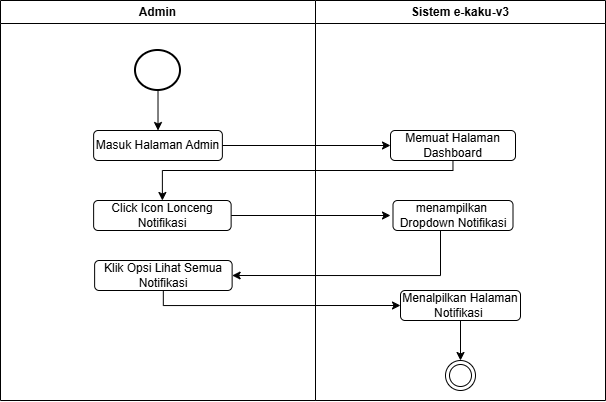

The diagram above was exported from draw.io. Its source (the exported page's mxGraphModel, read from the mxfile embedded in the PNG):
<mxGraphModel dx="1138" dy="544" grid="1" gridSize="10" guides="1" tooltips="1" connect="1" arrows="1" fold="1" page="1" pageScale="1" pageWidth="850" pageHeight="1100" math="0" shadow="0">
  <root>
    <mxCell id="0" />
    <mxCell id="1" parent="0" />
    <mxCell id="IEqfyL4SFGNW8Vcb9ubh-1" parent="1" style="swimlane;whiteSpace=wrap;html=1;" value="Admin" vertex="1">
      <mxGeometry height="400" width="315" x="250" y="220" as="geometry" />
    </mxCell>
    <mxCell id="IEqfyL4SFGNW8Vcb9ubh-2" edge="1" parent="IEqfyL4SFGNW8Vcb9ubh-1" source="IEqfyL4SFGNW8Vcb9ubh-3" style="edgeStyle=orthogonalEdgeStyle;rounded=0;orthogonalLoop=1;jettySize=auto;html=1;entryX=0.5;entryY=0;entryDx=0;entryDy=0;" target="IEqfyL4SFGNW8Vcb9ubh-4">
      <mxGeometry relative="1" as="geometry" />
    </mxCell>
    <mxCell id="IEqfyL4SFGNW8Vcb9ubh-3" parent="IEqfyL4SFGNW8Vcb9ubh-1" style="strokeWidth=2;html=1;shape=mxgraph.flowchart.start_2;whiteSpace=wrap;" value="" vertex="1">
      <mxGeometry height="40" width="45" x="135" y="50" as="geometry" />
    </mxCell>
    <mxCell id="IEqfyL4SFGNW8Vcb9ubh-4" parent="IEqfyL4SFGNW8Vcb9ubh-1" style="rounded=1;whiteSpace=wrap;html=1;" value="Masuk Halaman Admin" vertex="1">
      <mxGeometry height="30" width="128.75" x="93.13" y="130" as="geometry" />
    </mxCell>
    <mxCell id="IEqfyL4SFGNW8Vcb9ubh-5" edge="1" parent="IEqfyL4SFGNW8Vcb9ubh-1" source="IEqfyL4SFGNW8Vcb9ubh-6" style="edgeStyle=orthogonalEdgeStyle;rounded=0;orthogonalLoop=1;jettySize=auto;html=1;" value="">
      <mxGeometry relative="1" as="geometry">
        <mxPoint x="390" y="215" as="targetPoint" />
      </mxGeometry>
    </mxCell>
    <mxCell id="IEqfyL4SFGNW8Vcb9ubh-6" parent="IEqfyL4SFGNW8Vcb9ubh-1" style="rounded=1;whiteSpace=wrap;html=1;" value="Click Icon Lonceng Notifikasi" vertex="1">
      <mxGeometry height="30" width="137.5" x="93.13" y="200" as="geometry" />
    </mxCell>
    <mxCell id="IEqfyL4SFGNW8Vcb9ubh-7" parent="IEqfyL4SFGNW8Vcb9ubh-1" style="rounded=1;whiteSpace=wrap;html=1;" value="Klik Opsi Lihat Semua Notifikasi" vertex="1">
      <mxGeometry height="30" width="137.5" x="94.12999999999998" y="260" as="geometry" />
    </mxCell>
    <mxCell id="IEqfyL4SFGNW8Vcb9ubh-9" parent="1" style="swimlane;whiteSpace=wrap;html=1;" value="Sistem e-kaku-v3" vertex="1">
      <mxGeometry height="400" width="290" x="565" y="220" as="geometry" />
    </mxCell>
    <mxCell id="IEqfyL4SFGNW8Vcb9ubh-10" parent="IEqfyL4SFGNW8Vcb9ubh-9" style="ellipse;html=1;shape=endState;" value="" vertex="1">
      <mxGeometry height="30" width="30" x="130" y="360" as="geometry" />
    </mxCell>
    <mxCell id="IEqfyL4SFGNW8Vcb9ubh-12" parent="IEqfyL4SFGNW8Vcb9ubh-9" style="rounded=1;whiteSpace=wrap;html=1;" value="Memuat Halaman Dashboard" vertex="1">
      <mxGeometry height="30" width="125" x="75" y="130" as="geometry" />
    </mxCell>
    <mxCell id="IEqfyL4SFGNW8Vcb9ubh-13" parent="IEqfyL4SFGNW8Vcb9ubh-9" style="rounded=1;whiteSpace=wrap;html=1;" value="menampilkan&amp;nbsp; Dropdown Notifikasi" vertex="1">
      <mxGeometry height="30" width="120" x="77.5" y="200" as="geometry" />
    </mxCell>
    <mxCell id="ymsG-mxhxSaJ9zUiIbB3-3" edge="1" parent="IEqfyL4SFGNW8Vcb9ubh-9" source="ymsG-mxhxSaJ9zUiIbB3-1" style="edgeStyle=orthogonalEdgeStyle;rounded=0;orthogonalLoop=1;jettySize=auto;html=1;entryX=0.5;entryY=0;entryDx=0;entryDy=0;" target="IEqfyL4SFGNW8Vcb9ubh-10">
      <mxGeometry relative="1" as="geometry" />
    </mxCell>
    <mxCell id="ymsG-mxhxSaJ9zUiIbB3-1" parent="IEqfyL4SFGNW8Vcb9ubh-9" style="rounded=1;whiteSpace=wrap;html=1;" value="Menalpilkan Halaman Notifikasi&amp;nbsp;" vertex="1">
      <mxGeometry height="30" width="120" x="85" y="290" as="geometry" />
    </mxCell>
    <mxCell id="IEqfyL4SFGNW8Vcb9ubh-18" edge="1" parent="1" source="IEqfyL4SFGNW8Vcb9ubh-4" style="edgeStyle=orthogonalEdgeStyle;rounded=0;orthogonalLoop=1;jettySize=auto;html=1;entryX=0;entryY=0.5;entryDx=0;entryDy=0;" target="IEqfyL4SFGNW8Vcb9ubh-12">
      <mxGeometry relative="1" as="geometry" />
    </mxCell>
    <mxCell id="IEqfyL4SFGNW8Vcb9ubh-19" edge="1" parent="1" source="IEqfyL4SFGNW8Vcb9ubh-13" style="edgeStyle=orthogonalEdgeStyle;rounded=0;orthogonalLoop=1;jettySize=auto;html=1;entryX=1;entryY=0.5;entryDx=0;entryDy=0;" target="IEqfyL4SFGNW8Vcb9ubh-7">
      <mxGeometry relative="1" as="geometry">
        <Array as="points">
          <mxPoint x="690" y="495" />
        </Array>
      </mxGeometry>
    </mxCell>
    <mxCell id="IEqfyL4SFGNW8Vcb9ubh-11" edge="1" parent="1" source="IEqfyL4SFGNW8Vcb9ubh-12" style="edgeStyle=orthogonalEdgeStyle;rounded=0;orthogonalLoop=1;jettySize=auto;html=1;entryX=0.5;entryY=0;entryDx=0;entryDy=0;" target="IEqfyL4SFGNW8Vcb9ubh-6" value="">
      <mxGeometry relative="1" as="geometry">
        <Array as="points">
          <mxPoint x="702" y="390" />
          <mxPoint x="412" y="390" />
        </Array>
      </mxGeometry>
    </mxCell>
    <mxCell id="ymsG-mxhxSaJ9zUiIbB3-2" edge="1" parent="1" source="IEqfyL4SFGNW8Vcb9ubh-7" style="edgeStyle=orthogonalEdgeStyle;rounded=0;orthogonalLoop=1;jettySize=auto;html=1;entryX=0;entryY=0.5;entryDx=0;entryDy=0;" target="ymsG-mxhxSaJ9zUiIbB3-1">
      <mxGeometry relative="1" as="geometry">
        <Array as="points">
          <mxPoint x="413" y="525" />
        </Array>
      </mxGeometry>
    </mxCell>
  </root>
</mxGraphModel>